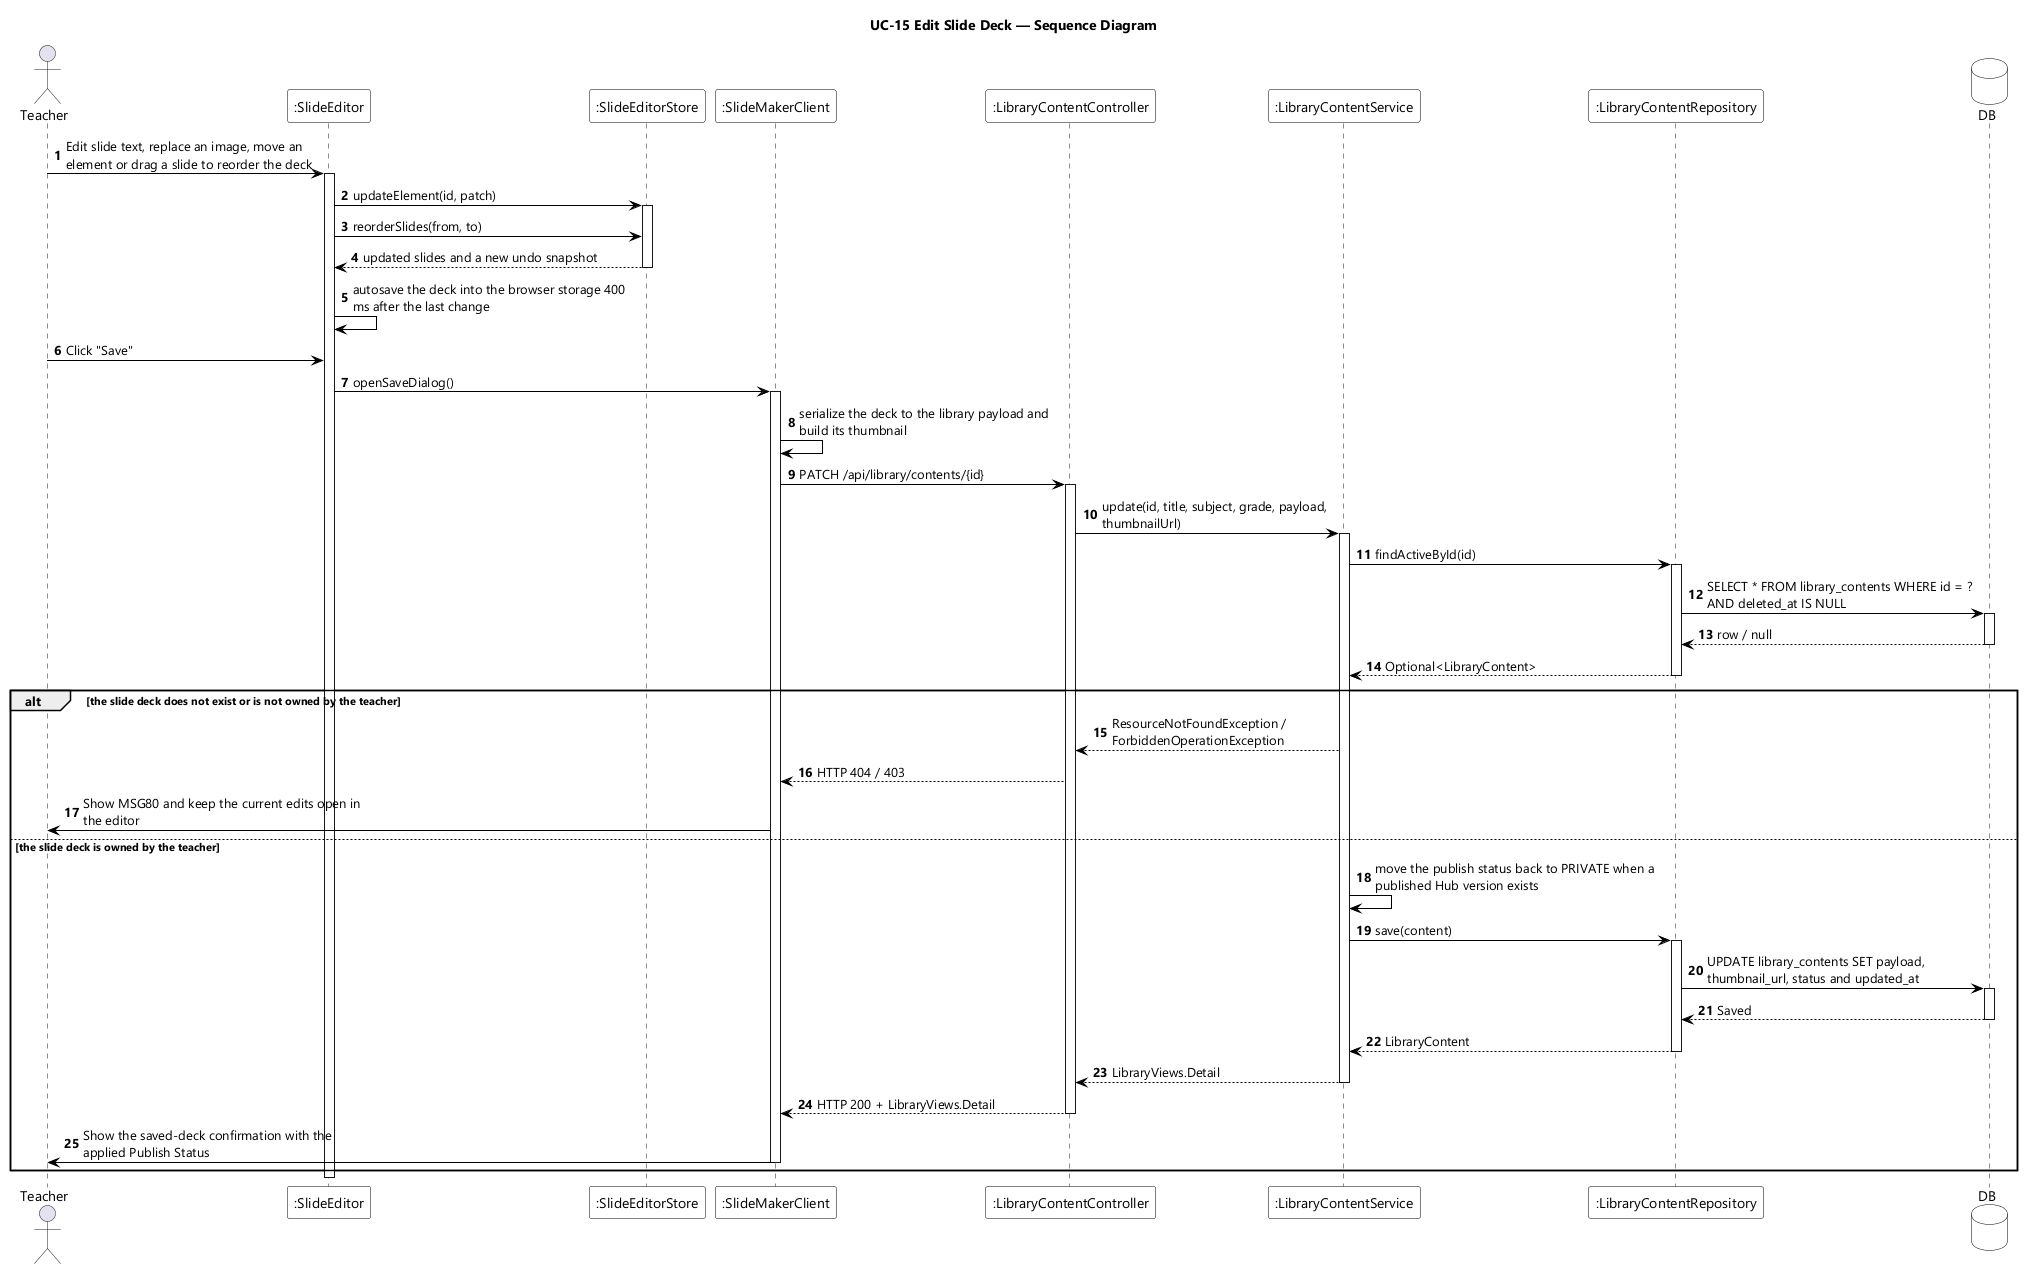

The diagram above was rendered by PlantUML. Its source (embedded in the PNG):
@startuml UC-15 Edit Slide Deck - Sequence Diagram
skinparamlocked dpi 96
skinparam defaultFontName "Segoe UI"
skinparam shadowing false
skinparam ParticipantBackgroundColor #FFFFFF
skinparam ParticipantBorderColor #000000
skinparam DatabaseBackgroundColor #FFFFFF
skinparam DatabaseBorderColor #000000
skinparam ArrowColor #000000
skinparam sequenceMessageAlign left
skinparam maxMessageSize 280
title UC-15 Edit Slide Deck — Sequence Diagram

actor Teacher
participant ":SlideEditor" as ED
participant ":SlideEditorStore" as STORE
participant ":SlideMakerClient" as SMC
participant ":LibraryContentController" as CTL
participant ":LibraryContentService" as SVC
participant ":LibraryContentRepository" as REPO
database DB

autonumber
Teacher -> ED : Edit slide text, replace an image, move an element or drag a slide to reorder the deck
activate ED
ED -> STORE : updateElement(id, patch)
activate STORE
ED -> STORE : reorderSlides(from, to)
STORE --> ED : updated slides and a new undo snapshot
deactivate STORE
ED -> ED : autosave the deck into the browser storage 400 ms after the last change
Teacher -> ED : Click "Save"
ED -> SMC : openSaveDialog()
activate SMC
SMC -> SMC : serialize the deck to the library payload and build its thumbnail
SMC -> CTL : PATCH /api/library/contents/{id}
activate CTL
CTL -> SVC : update(id, title, subject, grade, payload, thumbnailUrl)
activate SVC
SVC -> REPO : findActiveById(id)
activate REPO
REPO -> DB : SELECT * FROM library_contents WHERE id = ? AND deleted_at IS NULL
activate DB
DB --> REPO : row / null
deactivate DB
REPO --> SVC : Optional<LibraryContent>
deactivate REPO

alt the slide deck does not exist or is not owned by the teacher
  SVC --> CTL : ResourceNotFoundException / ForbiddenOperationException
  CTL --> SMC : HTTP 404 / 403
  SMC -> Teacher : Show MSG80 and keep the current edits open in the editor
else the slide deck is owned by the teacher
  SVC -> SVC : move the publish status back to PRIVATE when a published Hub version exists
  SVC -> REPO : save(content)
  activate REPO
  REPO -> DB : UPDATE library_contents SET payload, thumbnail_url, status and updated_at
  activate DB
  DB --> REPO : Saved
  deactivate DB
  REPO --> SVC : LibraryContent
  deactivate REPO
  SVC --> CTL : LibraryViews.Detail
  deactivate SVC
  CTL --> SMC : HTTP 200 + LibraryViews.Detail
  deactivate CTL
  SMC -> Teacher : Show the saved-deck confirmation with the applied Publish Status
  deactivate SMC
end
deactivate ED
@enduml